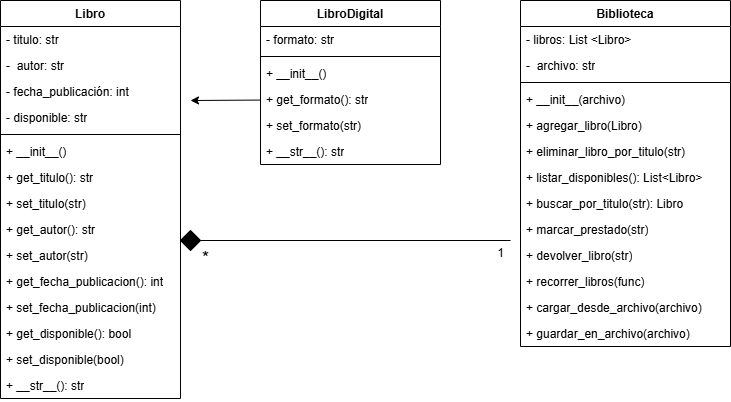

The diagram above was exported from draw.io. Its source (the exported page's mxGraphModel, read from the mxfile embedded in the PNG):
<mxGraphModel dx="1626" dy="779" grid="1" gridSize="10" guides="1" tooltips="1" connect="1" arrows="1" fold="1" page="1" pageScale="1" pageWidth="827" pageHeight="1169" math="0" shadow="0">
  <root>
    <mxCell id="0" />
    <mxCell id="1" parent="0" />
    <mxCell id="2" value="Libro" style="swimlane;fontStyle=1;align=center;verticalAlign=top;childLayout=stackLayout;horizontal=1;startSize=26;horizontalStack=0;resizeParent=1;resizeParentMax=0;resizeLast=0;collapsible=1;marginBottom=0;whiteSpace=wrap;html=1;" parent="1" vertex="1">
      <mxGeometry x="80" y="80" width="180" height="398" as="geometry" />
    </mxCell>
    <mxCell id="3" value="- titulo: str" style="text;strokeColor=none;fillColor=none;align=left;verticalAlign=top;spacingLeft=4;spacingRight=4;overflow=hidden;rotatable=0;points=[[0,0.5],[1,0.5]];portConstraint=eastwest;whiteSpace=wrap;html=1;" parent="2" vertex="1">
      <mxGeometry y="26" width="180" height="26" as="geometry" />
    </mxCell>
    <mxCell id="6" value="-&amp;nbsp; autor: str" style="text;strokeColor=none;fillColor=none;align=left;verticalAlign=top;spacingLeft=4;spacingRight=4;overflow=hidden;rotatable=0;points=[[0,0.5],[1,0.5]];portConstraint=eastwest;whiteSpace=wrap;html=1;" parent="2" vertex="1">
      <mxGeometry y="52" width="180" height="26" as="geometry" />
    </mxCell>
    <mxCell id="8" value="- fecha_publicación: int" style="text;strokeColor=none;fillColor=none;align=left;verticalAlign=top;spacingLeft=4;spacingRight=4;overflow=hidden;rotatable=0;points=[[0,0.5],[1,0.5]];portConstraint=eastwest;whiteSpace=wrap;html=1;" parent="2" vertex="1">
      <mxGeometry y="78" width="180" height="26" as="geometry" />
    </mxCell>
    <mxCell id="7" value="- disponible: str" style="text;strokeColor=none;fillColor=none;align=left;verticalAlign=top;spacingLeft=4;spacingRight=4;overflow=hidden;rotatable=0;points=[[0,0.5],[1,0.5]];portConstraint=eastwest;whiteSpace=wrap;html=1;" parent="2" vertex="1">
      <mxGeometry y="104" width="180" height="26" as="geometry" />
    </mxCell>
    <mxCell id="4" value="" style="line;strokeWidth=1;fillColor=none;align=left;verticalAlign=middle;spacingTop=-1;spacingLeft=3;spacingRight=3;rotatable=0;labelPosition=right;points=[];portConstraint=eastwest;strokeColor=inherit;" parent="2" vertex="1">
      <mxGeometry y="130" width="180" height="8" as="geometry" />
    </mxCell>
    <mxCell id="5" value="+ __init__()" style="text;strokeColor=none;fillColor=none;align=left;verticalAlign=top;spacingLeft=4;spacingRight=4;overflow=hidden;rotatable=0;points=[[0,0.5],[1,0.5]];portConstraint=eastwest;whiteSpace=wrap;html=1;" parent="2" vertex="1">
      <mxGeometry y="138" width="180" height="26" as="geometry" />
    </mxCell>
    <mxCell id="11" value="+ get_titulo(): str" style="text;strokeColor=none;fillColor=none;align=left;verticalAlign=top;spacingLeft=4;spacingRight=4;overflow=hidden;rotatable=0;points=[[0,0.5],[1,0.5]];portConstraint=eastwest;whiteSpace=wrap;html=1;" parent="2" vertex="1">
      <mxGeometry y="164" width="180" height="26" as="geometry" />
    </mxCell>
    <mxCell id="12" value="+ set_titulo(str)" style="text;strokeColor=none;fillColor=none;align=left;verticalAlign=top;spacingLeft=4;spacingRight=4;overflow=hidden;rotatable=0;points=[[0,0.5],[1,0.5]];portConstraint=eastwest;whiteSpace=wrap;html=1;" parent="2" vertex="1">
      <mxGeometry y="190" width="180" height="26" as="geometry" />
    </mxCell>
    <mxCell id="18" value="+ get_autor(): str" style="text;strokeColor=none;fillColor=none;align=left;verticalAlign=top;spacingLeft=4;spacingRight=4;overflow=hidden;rotatable=0;points=[[0,0.5],[1,0.5]];portConstraint=eastwest;whiteSpace=wrap;html=1;" parent="2" vertex="1">
      <mxGeometry y="216" width="180" height="26" as="geometry" />
    </mxCell>
    <mxCell id="19" value="+ set_autor(str)" style="text;strokeColor=none;fillColor=none;align=left;verticalAlign=top;spacingLeft=4;spacingRight=4;overflow=hidden;rotatable=0;points=[[0,0.5],[1,0.5]];portConstraint=eastwest;whiteSpace=wrap;html=1;" parent="2" vertex="1">
      <mxGeometry y="242" width="180" height="26" as="geometry" />
    </mxCell>
    <mxCell id="20" value="+ get_fecha_publicacion(): int" style="text;strokeColor=none;fillColor=none;align=left;verticalAlign=top;spacingLeft=4;spacingRight=4;overflow=hidden;rotatable=0;points=[[0,0.5],[1,0.5]];portConstraint=eastwest;whiteSpace=wrap;html=1;" parent="2" vertex="1">
      <mxGeometry y="268" width="180" height="26" as="geometry" />
    </mxCell>
    <mxCell id="22" value="+ set_fecha_publicacion(int)" style="text;strokeColor=none;fillColor=none;align=left;verticalAlign=top;spacingLeft=4;spacingRight=4;overflow=hidden;rotatable=0;points=[[0,0.5],[1,0.5]];portConstraint=eastwest;whiteSpace=wrap;html=1;" parent="2" vertex="1">
      <mxGeometry y="294" width="180" height="26" as="geometry" />
    </mxCell>
    <mxCell id="23" value="+ get_disponible(): bool" style="text;strokeColor=none;fillColor=none;align=left;verticalAlign=top;spacingLeft=4;spacingRight=4;overflow=hidden;rotatable=0;points=[[0,0.5],[1,0.5]];portConstraint=eastwest;whiteSpace=wrap;html=1;" parent="2" vertex="1">
      <mxGeometry y="320" width="180" height="26" as="geometry" />
    </mxCell>
    <mxCell id="25" value="+ set_disponible(bool)" style="text;strokeColor=none;fillColor=none;align=left;verticalAlign=top;spacingLeft=4;spacingRight=4;overflow=hidden;rotatable=0;points=[[0,0.5],[1,0.5]];portConstraint=eastwest;whiteSpace=wrap;html=1;" parent="2" vertex="1">
      <mxGeometry y="346" width="180" height="26" as="geometry" />
    </mxCell>
    <mxCell id="26" value="+ __str__(): str" style="text;strokeColor=none;fillColor=none;align=left;verticalAlign=top;spacingLeft=4;spacingRight=4;overflow=hidden;rotatable=0;points=[[0,0.5],[1,0.5]];portConstraint=eastwest;whiteSpace=wrap;html=1;" parent="2" vertex="1">
      <mxGeometry y="372" width="180" height="26" as="geometry" />
    </mxCell>
    <mxCell id="27" value="LibroDigital" style="swimlane;fontStyle=1;align=center;verticalAlign=top;childLayout=stackLayout;horizontal=1;startSize=26;horizontalStack=0;resizeParent=1;resizeParentMax=0;resizeLast=0;collapsible=1;marginBottom=0;whiteSpace=wrap;html=1;" parent="1" vertex="1">
      <mxGeometry x="340" y="80" width="180" height="164" as="geometry" />
    </mxCell>
    <mxCell id="28" value="- formato: str" style="text;strokeColor=none;fillColor=none;align=left;verticalAlign=top;spacingLeft=4;spacingRight=4;overflow=hidden;rotatable=0;points=[[0,0.5],[1,0.5]];portConstraint=eastwest;whiteSpace=wrap;html=1;" parent="27" vertex="1">
      <mxGeometry y="26" width="180" height="26" as="geometry" />
    </mxCell>
    <mxCell id="32" value="" style="line;strokeWidth=1;fillColor=none;align=left;verticalAlign=middle;spacingTop=-1;spacingLeft=3;spacingRight=3;rotatable=0;labelPosition=right;points=[];portConstraint=eastwest;strokeColor=inherit;" parent="27" vertex="1">
      <mxGeometry y="52" width="180" height="8" as="geometry" />
    </mxCell>
    <mxCell id="33" value="+ __init__()" style="text;strokeColor=none;fillColor=none;align=left;verticalAlign=top;spacingLeft=4;spacingRight=4;overflow=hidden;rotatable=0;points=[[0,0.5],[1,0.5]];portConstraint=eastwest;whiteSpace=wrap;html=1;" parent="27" vertex="1">
      <mxGeometry y="60" width="180" height="26" as="geometry" />
    </mxCell>
    <mxCell id="34" value="+ get_formato(): str" style="text;strokeColor=none;fillColor=none;align=left;verticalAlign=top;spacingLeft=4;spacingRight=4;overflow=hidden;rotatable=0;points=[[0,0.5],[1,0.5]];portConstraint=eastwest;whiteSpace=wrap;html=1;" parent="27" vertex="1">
      <mxGeometry y="86" width="180" height="26" as="geometry" />
    </mxCell>
    <mxCell id="35" value="+ set_formato(str)" style="text;strokeColor=none;fillColor=none;align=left;verticalAlign=top;spacingLeft=4;spacingRight=4;overflow=hidden;rotatable=0;points=[[0,0.5],[1,0.5]];portConstraint=eastwest;whiteSpace=wrap;html=1;" parent="27" vertex="1">
      <mxGeometry y="112" width="180" height="26" as="geometry" />
    </mxCell>
    <mxCell id="42" value="+ __str__(): str" style="text;strokeColor=none;fillColor=none;align=left;verticalAlign=top;spacingLeft=4;spacingRight=4;overflow=hidden;rotatable=0;points=[[0,0.5],[1,0.5]];portConstraint=eastwest;whiteSpace=wrap;html=1;" parent="27" vertex="1">
      <mxGeometry y="138" width="180" height="26" as="geometry" />
    </mxCell>
    <mxCell id="43" value="Biblioteca" style="swimlane;fontStyle=1;align=center;verticalAlign=top;childLayout=stackLayout;horizontal=1;startSize=26;horizontalStack=0;resizeParent=1;resizeParentMax=0;resizeLast=0;collapsible=1;marginBottom=0;whiteSpace=wrap;html=1;" parent="1" vertex="1">
      <mxGeometry x="600" y="80" width="210" height="346" as="geometry" />
    </mxCell>
    <mxCell id="44" value="- libros: List &amp;lt;Libro&amp;gt;" style="text;strokeColor=none;fillColor=none;align=left;verticalAlign=top;spacingLeft=4;spacingRight=4;overflow=hidden;rotatable=0;points=[[0,0.5],[1,0.5]];portConstraint=eastwest;whiteSpace=wrap;html=1;" parent="43" vertex="1">
      <mxGeometry y="26" width="210" height="26" as="geometry" />
    </mxCell>
    <mxCell id="45" value="-&amp;nbsp; archivo: str" style="text;strokeColor=none;fillColor=none;align=left;verticalAlign=top;spacingLeft=4;spacingRight=4;overflow=hidden;rotatable=0;points=[[0,0.5],[1,0.5]];portConstraint=eastwest;whiteSpace=wrap;html=1;" parent="43" vertex="1">
      <mxGeometry y="52" width="210" height="26" as="geometry" />
    </mxCell>
    <mxCell id="48" value="" style="line;strokeWidth=1;fillColor=none;align=left;verticalAlign=middle;spacingTop=-1;spacingLeft=3;spacingRight=3;rotatable=0;labelPosition=right;points=[];portConstraint=eastwest;strokeColor=inherit;" parent="43" vertex="1">
      <mxGeometry y="78" width="210" height="8" as="geometry" />
    </mxCell>
    <mxCell id="49" value="+ __init__(archivo)" style="text;strokeColor=none;fillColor=none;align=left;verticalAlign=top;spacingLeft=4;spacingRight=4;overflow=hidden;rotatable=0;points=[[0,0.5],[1,0.5]];portConstraint=eastwest;whiteSpace=wrap;html=1;" parent="43" vertex="1">
      <mxGeometry y="86" width="210" height="26" as="geometry" />
    </mxCell>
    <mxCell id="50" value="+ agregar_libro(Libro)" style="text;strokeColor=none;fillColor=none;align=left;verticalAlign=top;spacingLeft=4;spacingRight=4;overflow=hidden;rotatable=0;points=[[0,0.5],[1,0.5]];portConstraint=eastwest;whiteSpace=wrap;html=1;" parent="43" vertex="1">
      <mxGeometry y="112" width="210" height="26" as="geometry" />
    </mxCell>
    <mxCell id="51" value="+ eliminar_libro_por_titulo(str)" style="text;strokeColor=none;fillColor=none;align=left;verticalAlign=top;spacingLeft=4;spacingRight=4;overflow=hidden;rotatable=0;points=[[0,0.5],[1,0.5]];portConstraint=eastwest;whiteSpace=wrap;html=1;" parent="43" vertex="1">
      <mxGeometry y="138" width="210" height="26" as="geometry" />
    </mxCell>
    <mxCell id="52" value="+ listar_disponibles(): List&amp;lt;Libro&amp;gt;" style="text;strokeColor=none;fillColor=none;align=left;verticalAlign=top;spacingLeft=4;spacingRight=4;overflow=hidden;rotatable=0;points=[[0,0.5],[1,0.5]];portConstraint=eastwest;whiteSpace=wrap;html=1;" parent="43" vertex="1">
      <mxGeometry y="164" width="210" height="26" as="geometry" />
    </mxCell>
    <mxCell id="53" value="+ buscar_por_titulo(str): Libro" style="text;strokeColor=none;fillColor=none;align=left;verticalAlign=top;spacingLeft=4;spacingRight=4;overflow=hidden;rotatable=0;points=[[0,0.5],[1,0.5]];portConstraint=eastwest;whiteSpace=wrap;html=1;" parent="43" vertex="1">
      <mxGeometry y="190" width="210" height="26" as="geometry" />
    </mxCell>
    <mxCell id="54" value="+ marcar_prestado(str)" style="text;strokeColor=none;fillColor=none;align=left;verticalAlign=top;spacingLeft=4;spacingRight=4;overflow=hidden;rotatable=0;points=[[0,0.5],[1,0.5]];portConstraint=eastwest;whiteSpace=wrap;html=1;" parent="43" vertex="1">
      <mxGeometry y="216" width="210" height="26" as="geometry" />
    </mxCell>
    <mxCell id="55" value="+ devolver_libro(str)" style="text;strokeColor=none;fillColor=none;align=left;verticalAlign=top;spacingLeft=4;spacingRight=4;overflow=hidden;rotatable=0;points=[[0,0.5],[1,0.5]];portConstraint=eastwest;whiteSpace=wrap;html=1;" parent="43" vertex="1">
      <mxGeometry y="242" width="210" height="26" as="geometry" />
    </mxCell>
    <mxCell id="56" value="+ recorrer_libros(func)" style="text;strokeColor=none;fillColor=none;align=left;verticalAlign=top;spacingLeft=4;spacingRight=4;overflow=hidden;rotatable=0;points=[[0,0.5],[1,0.5]];portConstraint=eastwest;whiteSpace=wrap;html=1;" parent="43" vertex="1">
      <mxGeometry y="268" width="210" height="26" as="geometry" />
    </mxCell>
    <mxCell id="57" value="+ cargar_desde_archivo(archivo)" style="text;strokeColor=none;fillColor=none;align=left;verticalAlign=top;spacingLeft=4;spacingRight=4;overflow=hidden;rotatable=0;points=[[0,0.5],[1,0.5]];portConstraint=eastwest;whiteSpace=wrap;html=1;" parent="43" vertex="1">
      <mxGeometry y="294" width="210" height="26" as="geometry" />
    </mxCell>
    <mxCell id="58" value="+ guardar_en_archivo(archivo)" style="text;strokeColor=none;fillColor=none;align=left;verticalAlign=top;spacingLeft=4;spacingRight=4;overflow=hidden;rotatable=0;points=[[0,0.5],[1,0.5]];portConstraint=eastwest;whiteSpace=wrap;html=1;" parent="43" vertex="1">
      <mxGeometry y="320" width="210" height="26" as="geometry" />
    </mxCell>
    <mxCell id="59" value="" style="edgeStyle=none;html=1;" parent="1" source="34" edge="1">
      <mxGeometry relative="1" as="geometry">
        <mxPoint x="270" y="180" as="targetPoint" />
      </mxGeometry>
    </mxCell>
    <mxCell id="60" value="" style="endArrow=none;html=1;" parent="1" source="63" edge="1">
      <mxGeometry width="50" height="50" relative="1" as="geometry">
        <mxPoint x="270" y="320" as="sourcePoint" />
        <mxPoint x="590" y="320" as="targetPoint" />
      </mxGeometry>
    </mxCell>
    <mxCell id="61" value="1" style="text;html=1;align=center;verticalAlign=middle;resizable=0;points=[];autosize=1;strokeColor=none;fillColor=none;" parent="1" vertex="1">
      <mxGeometry x="565" y="318" width="30" height="30" as="geometry" />
    </mxCell>
    <mxCell id="62" value="&lt;font style=&quot;font-size: 18px;&quot;&gt;*&lt;/font&gt;" style="text;html=1;align=center;verticalAlign=middle;resizable=0;points=[];autosize=1;strokeColor=none;fillColor=none;" parent="1" vertex="1">
      <mxGeometry x="270" y="318" width="30" height="40" as="geometry" />
    </mxCell>
    <mxCell id="64" value="" style="endArrow=none;html=1;" parent="1" target="63" edge="1">
      <mxGeometry width="50" height="50" relative="1" as="geometry">
        <mxPoint x="270" y="320" as="sourcePoint" />
        <mxPoint x="590" y="320" as="targetPoint" />
      </mxGeometry>
    </mxCell>
    <mxCell id="63" value="" style="rhombus;whiteSpace=wrap;html=1;fillColor=#000000;" parent="1" vertex="1">
      <mxGeometry x="260" y="310" width="20" height="20" as="geometry" />
    </mxCell>
  </root>
</mxGraphModel>